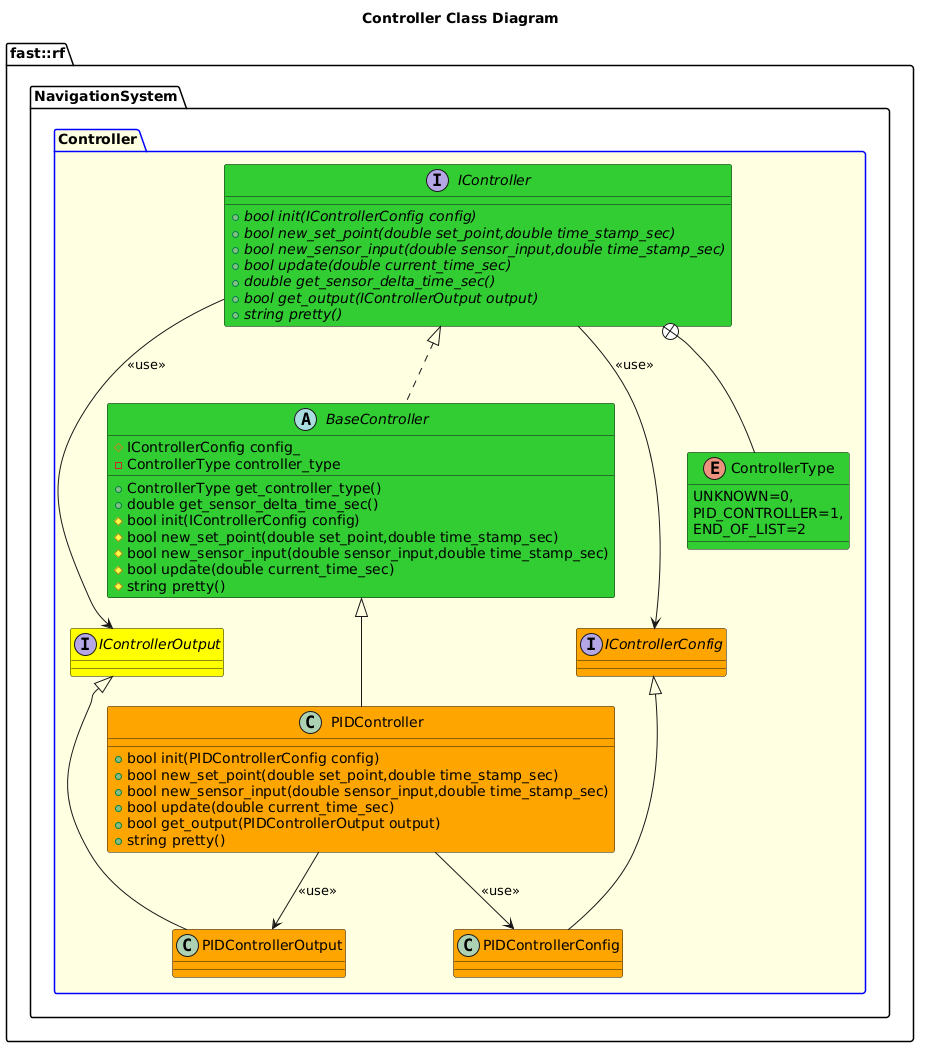

The diagram above was rendered by PlantUML. Its source (embedded in the PNG):
@startuml
title Controller Class Diagram
namespace fast::rf {
  namespace NavigationSystem  {
    package Controller #LightYellow;line:blue {
        enum ControllerType #LimeGreen {
            UNKNOWN=0,
            PID_CONTROLLER=1,
            END_OF_LIST=2
        }
        interface IControllerOutput #Yellow {

        }
        interface IControllerConfig #Orange {

        }
        interface IController #LimeGreen {
            +{abstract} bool init(IControllerConfig config)
            +{abstract} bool new_set_point(double set_point,double time_stamp_sec)
            +{abstract} bool new_sensor_input(double sensor_input,double time_stamp_sec)
            +{abstract} bool update(double current_time_sec)
            +{abstract} double get_sensor_delta_time_sec()
            +{abstract} bool get_output(IControllerOutput output)
            +{abstract} string pretty()

        }
        IController +-- ControllerType
        IController --> IControllerOutput: <<use>>
        IController --> IControllerConfig: <<use>>
        abstract BaseController #LimeGreen {
            +ControllerType get_controller_type()
            +double get_sensor_delta_time_sec()
            #bool init(IControllerConfig config)
            #bool new_set_point(double set_point,double time_stamp_sec)
            #bool new_sensor_input(double sensor_input,double time_stamp_sec)
            #bool update(double current_time_sec)
            #string pretty()
            #IControllerConfig config_
            -ControllerType controller_type
        }
        BaseController .up.|> IController
        class PIDControllerOutput #Orange {

        }
        PIDControllerOutput -up-|> IControllerOutput
        class PIDControllerConfig #Orange {

        }
        PIDControllerConfig -up-|> IControllerConfig
        class PIDController #Orange {
            +bool init(PIDControllerConfig config)
            +bool new_set_point(double set_point,double time_stamp_sec)
            +bool new_sensor_input(double sensor_input,double time_stamp_sec)
            +bool update(double current_time_sec)
            +bool get_output(PIDControllerOutput output)
            +string pretty()
        }
        PIDController -up-|> BaseController
        PIDController --> PIDControllerOutput: <<use>>
        PIDController --> PIDControllerConfig: <<use>>
    }
  }
}
@enduml